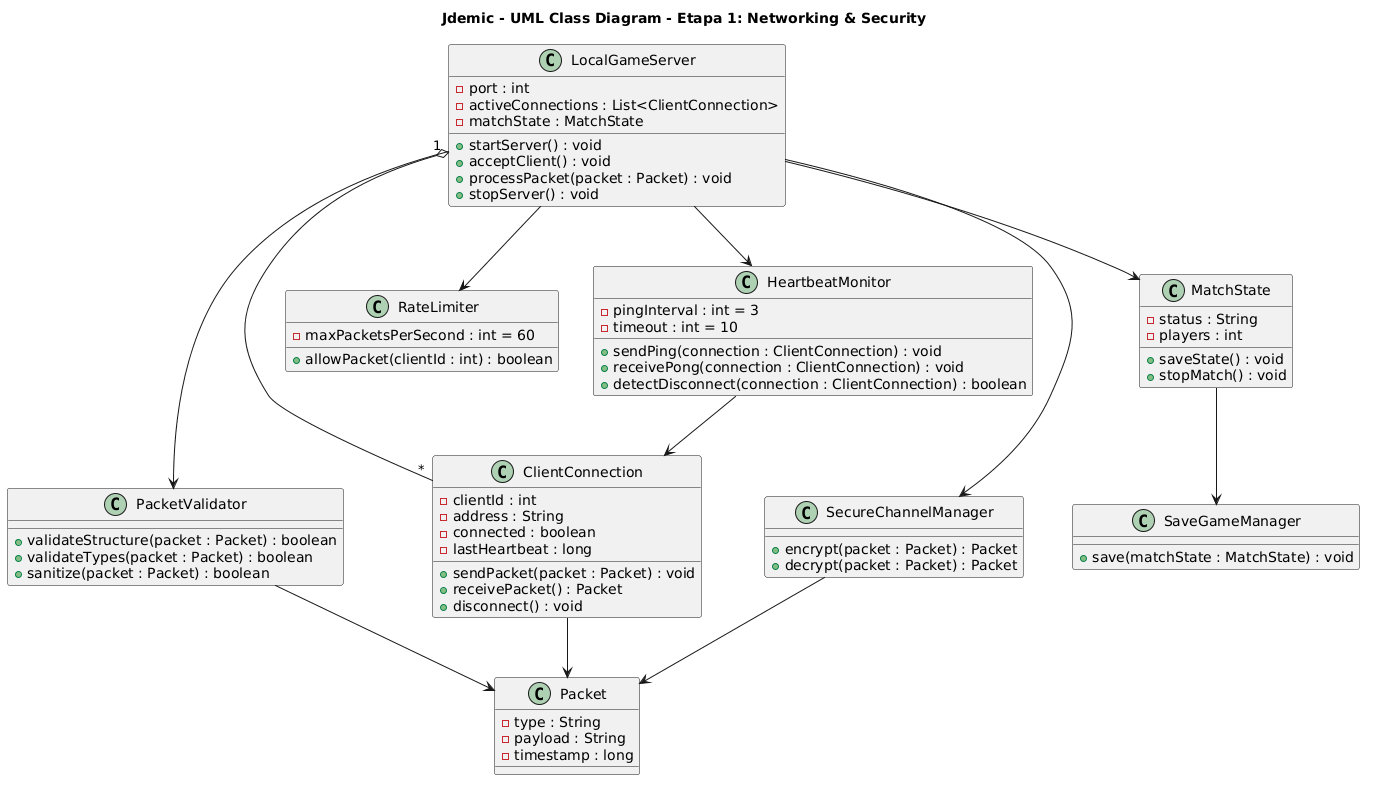

The diagram above was rendered by PlantUML. Its source (embedded in the PNG):
@startuml
title Jdemic - UML Class Diagram - Etapa 1: Networking & Security

class LocalGameServer {
  - port : int
  - activeConnections : List<ClientConnection>
  - matchState : MatchState
  + startServer() : void
  + acceptClient() : void
  + processPacket(packet : Packet) : void
  + stopServer() : void
}

class ClientConnection {
  - clientId : int
  - address : String
  - connected : boolean
  - lastHeartbeat : long
  + sendPacket(packet : Packet) : void
  + receivePacket() : Packet
  + disconnect() : void
}

class Packet {
  - type : String
  - payload : String
  - timestamp : long
}

class PacketValidator {
  + validateStructure(packet : Packet) : boolean
  + validateTypes(packet : Packet) : boolean
  + sanitize(packet : Packet) : boolean
}

class RateLimiter {
  - maxPacketsPerSecond : int = 60
  + allowPacket(clientId : int) : boolean
}

class HeartbeatMonitor {
  - pingInterval : int = 3
  - timeout : int = 10
  + sendPing(connection : ClientConnection) : void
  + receivePong(connection : ClientConnection) : void
  + detectDisconnect(connection : ClientConnection) : boolean
}

class SecureChannelManager {
  + encrypt(packet : Packet) : Packet
  + decrypt(packet : Packet) : Packet
}

class MatchState {
  - status : String
  - players : int
  + saveState() : void
  + stopMatch() : void
}

class SaveGameManager {
  + save(matchState : MatchState) : void
}

LocalGameServer "1" o-- "*" ClientConnection
LocalGameServer --> PacketValidator
LocalGameServer --> RateLimiter
LocalGameServer --> HeartbeatMonitor
LocalGameServer --> SecureChannelManager
LocalGameServer --> MatchState

ClientConnection --> Packet
PacketValidator --> Packet
SecureChannelManager --> Packet
HeartbeatMonitor --> ClientConnection
MatchState --> SaveGameManager
@enduml